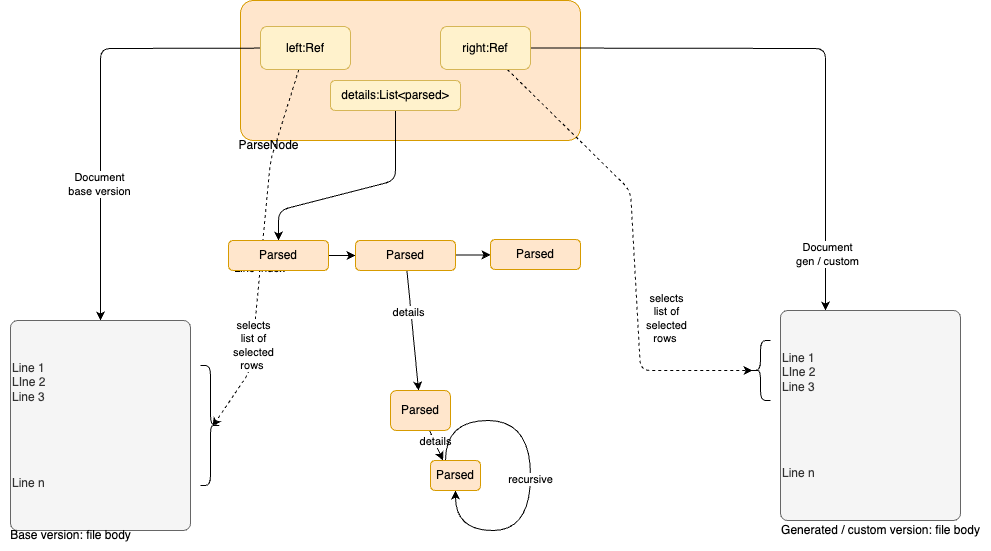

The diagram above was exported from draw.io. Its source (the exported page's mxGraphModel, read from the mxfile embedded in the PNG):
<mxGraphModel dx="1317" dy="747" grid="1" gridSize="10" guides="1" tooltips="1" connect="1" arrows="1" fold="1" page="1" pageScale="1" pageWidth="1169" pageHeight="827" background="#ffffff" math="0" shadow="0">
  <root>
    <mxCell id="0" />
    <mxCell id="1" parent="0" />
    <mxCell id="41" value="" style="rounded=1;whiteSpace=wrap;html=1;fillColor=#ffe6cc;strokeColor=#d79b00;arcSize=9;" parent="1" vertex="1">
      <mxGeometry x="280" y="240" width="340" height="140" as="geometry" />
    </mxCell>
    <mxCell id="54" style="edgeStyle=none;html=1;entryX=0.5;entryY=0;entryDx=0;entryDy=0;" parent="1" source="42" target="52" edge="1">
      <mxGeometry relative="1" as="geometry">
        <Array as="points">
          <mxPoint x="140" y="288" />
        </Array>
      </mxGeometry>
    </mxCell>
    <mxCell id="82" value="Document&lt;br&gt;base version" style="edgeLabel;html=1;align=center;verticalAlign=middle;resizable=0;points=[];" parent="54" vertex="1" connectable="0">
      <mxGeometry x="0.3709" y="-2" relative="1" as="geometry">
        <mxPoint as="offset" />
      </mxGeometry>
    </mxCell>
    <mxCell id="60" style="edgeStyle=none;html=1;entryX=0.4;entryY=0.508;entryDx=0;entryDy=0;dashed=1;entryPerimeter=0;" parent="1" source="42" target="87" edge="1">
      <mxGeometry relative="1" as="geometry">
        <Array as="points">
          <mxPoint x="310" y="400" />
          <mxPoint x="290" y="610" />
        </Array>
      </mxGeometry>
    </mxCell>
    <mxCell id="66" value="Line Index" style="edgeLabel;html=1;align=center;verticalAlign=middle;resizable=0;points=[];" parent="60" vertex="1" connectable="0">
      <mxGeometry x="0.0871" y="-1" relative="1" as="geometry">
        <mxPoint as="offset" />
      </mxGeometry>
    </mxCell>
    <mxCell id="83" value="selects&lt;br&gt;list of &lt;br&gt;selected&lt;br&gt;rows&amp;nbsp;" style="edgeLabel;html=1;align=center;verticalAlign=middle;resizable=0;points=[];" parent="60" vertex="1" connectable="0">
      <mxGeometry x="0.5052" relative="1" as="geometry">
        <mxPoint as="offset" />
      </mxGeometry>
    </mxCell>
    <mxCell id="42" value="left:Ref" style="rounded=1;whiteSpace=wrap;html=1;fillColor=#fff2cc;strokeColor=#d6b656;" parent="1" vertex="1">
      <mxGeometry x="300" y="266" width="90" height="43" as="geometry" />
    </mxCell>
    <mxCell id="55" style="edgeStyle=none;html=1;entryX=0.25;entryY=0;entryDx=0;entryDy=0;exitX=1;exitY=0.5;exitDx=0;exitDy=0;" parent="1" source="43" target="73" edge="1">
      <mxGeometry relative="1" as="geometry">
        <mxPoint x="690" y="270" as="sourcePoint" />
        <mxPoint x="810" y="605" as="targetPoint" />
        <Array as="points">
          <mxPoint x="865" y="288" />
        </Array>
      </mxGeometry>
    </mxCell>
    <mxCell id="81" value="Document&lt;br&gt;gen / custom" style="edgeLabel;html=1;align=center;verticalAlign=middle;resizable=0;points=[];" parent="55" vertex="1" connectable="0">
      <mxGeometry x="0.7975" y="1" relative="1" as="geometry">
        <mxPoint as="offset" />
      </mxGeometry>
    </mxCell>
    <mxCell id="56" style="edgeStyle=none;html=1;entryX=0.1;entryY=0.5;entryDx=0;entryDy=0;entryPerimeter=0;dashed=1;" parent="1" source="43" target="90" edge="1">
      <mxGeometry relative="1" as="geometry">
        <mxPoint x="810" y="682.5" as="targetPoint" />
        <Array as="points">
          <mxPoint x="670" y="430" />
          <mxPoint x="680" y="610" />
        </Array>
      </mxGeometry>
    </mxCell>
    <mxCell id="88" value="selects&lt;br style=&quot;border-color: var(--border-color);&quot;&gt;list of&lt;br style=&quot;border-color: var(--border-color);&quot;&gt;selected&lt;br style=&quot;border-color: var(--border-color);&quot;&gt;rows&amp;nbsp;" style="edgeLabel;html=1;align=center;verticalAlign=middle;resizable=0;points=[];" parent="56" vertex="1" connectable="0">
      <mxGeometry x="0.1779" y="2" relative="1" as="geometry">
        <mxPoint x="28" y="26" as="offset" />
      </mxGeometry>
    </mxCell>
    <mxCell id="43" value="right:Ref" style="rounded=1;whiteSpace=wrap;html=1;fillColor=#fff2cc;strokeColor=#d6b656;" parent="1" vertex="1">
      <mxGeometry x="480" y="266" width="90" height="43" as="geometry" />
    </mxCell>
    <mxCell id="44" value="ParseNode" style="text;html=1;align=center;verticalAlign=middle;resizable=0;points=[];autosize=1;strokeColor=none;fillColor=none;" parent="1" vertex="1">
      <mxGeometry x="268" y="370" width="80" height="30" as="geometry" />
    </mxCell>
    <mxCell id="47" style="edgeStyle=none;html=1;entryX=0.5;entryY=0;entryDx=0;entryDy=0;" parent="1" source="45" target="46" edge="1">
      <mxGeometry relative="1" as="geometry">
        <Array as="points">
          <mxPoint x="435" y="420" />
          <mxPoint x="318" y="450" />
        </Array>
      </mxGeometry>
    </mxCell>
    <mxCell id="45" value="details:List&amp;lt;parsed&amp;gt;" style="rounded=1;whiteSpace=wrap;html=1;fillColor=#fff2cc;strokeColor=#d6b656;" parent="1" vertex="1">
      <mxGeometry x="370" y="320" width="130" height="30" as="geometry" />
    </mxCell>
    <mxCell id="49" style="edgeStyle=none;html=1;entryX=0;entryY=0.5;entryDx=0;entryDy=0;" parent="1" source="46" target="48" edge="1">
      <mxGeometry relative="1" as="geometry">
        <mxPoint x="416" y="485" as="targetPoint" />
      </mxGeometry>
    </mxCell>
    <mxCell id="46" value="Parsed" style="rounded=1;whiteSpace=wrap;html=1;fillColor=#ffe6cc;strokeColor=#d79b00;" parent="1" vertex="1">
      <mxGeometry x="268" y="480" width="100" height="30" as="geometry" />
    </mxCell>
    <mxCell id="51" value="" style="edgeStyle=none;html=1;" parent="1" source="48" target="50" edge="1">
      <mxGeometry relative="1" as="geometry" />
    </mxCell>
    <mxCell id="76" style="edgeStyle=none;html=1;" parent="1" source="48" target="75" edge="1">
      <mxGeometry relative="1" as="geometry" />
    </mxCell>
    <mxCell id="79" value="details" style="edgeLabel;html=1;align=center;verticalAlign=middle;resizable=0;points=[];" parent="76" vertex="1" connectable="0">
      <mxGeometry x="-0.3241" y="-3" relative="1" as="geometry">
        <mxPoint as="offset" />
      </mxGeometry>
    </mxCell>
    <mxCell id="48" value="Parsed" style="rounded=1;whiteSpace=wrap;html=1;fillColor=#ffe6cc;strokeColor=#d79b00;" parent="1" vertex="1">
      <mxGeometry x="395" y="480" width="100" height="30" as="geometry" />
    </mxCell>
    <mxCell id="50" value="Parsed" style="rounded=1;whiteSpace=wrap;html=1;fillColor=#ffe6cc;strokeColor=#d79b00;" parent="1" vertex="1">
      <mxGeometry x="530" y="479" width="90" height="30" as="geometry" />
    </mxCell>
    <mxCell id="52" value="Line 1&lt;br&gt;LIne 2&lt;br&gt;Line 3&lt;br&gt;&lt;br&gt;&lt;br&gt;&lt;br&gt;&lt;br&gt;&lt;br&gt;Line n" style="rounded=1;whiteSpace=wrap;html=1;fillColor=#f5f5f5;fontColor=#333333;strokeColor=#666666;arcSize=4;align=left;" parent="1" vertex="1">
      <mxGeometry x="50" y="560" width="180" height="210" as="geometry" />
    </mxCell>
    <mxCell id="72" value="Base version: file body" style="text;html=1;align=center;verticalAlign=middle;resizable=0;points=[];autosize=1;strokeColor=none;fillColor=none;" parent="1" vertex="1">
      <mxGeometry x="40" y="760" width="140" height="30" as="geometry" />
    </mxCell>
    <mxCell id="73" value="Line 1&lt;br&gt;LIne 2&lt;br&gt;Line 3&lt;br&gt;&lt;br&gt;&lt;br&gt;&lt;br&gt;&lt;br&gt;&lt;br&gt;Line n" style="rounded=1;whiteSpace=wrap;html=1;fillColor=#f5f5f5;fontColor=#333333;strokeColor=#666666;arcSize=4;align=left;" parent="1" vertex="1">
      <mxGeometry x="820" y="550" width="180" height="210" as="geometry" />
    </mxCell>
    <mxCell id="74" value="Generated / custom version: file body" style="text;html=1;align=center;verticalAlign=middle;resizable=0;points=[];autosize=1;strokeColor=none;fillColor=none;" parent="1" vertex="1">
      <mxGeometry x="810" y="755" width="220" height="30" as="geometry" />
    </mxCell>
    <mxCell id="78" style="edgeStyle=none;html=1;entryX=0.25;entryY=0;entryDx=0;entryDy=0;" parent="1" source="75" target="77" edge="1">
      <mxGeometry relative="1" as="geometry" />
    </mxCell>
    <mxCell id="80" value="details" style="edgeLabel;html=1;align=center;verticalAlign=middle;resizable=0;points=[];" parent="78" vertex="1" connectable="0">
      <mxGeometry x="-0.3255" relative="1" as="geometry">
        <mxPoint x="1" as="offset" />
      </mxGeometry>
    </mxCell>
    <mxCell id="75" value="Parsed" style="rounded=1;whiteSpace=wrap;html=1;fillColor=#ffe6cc;strokeColor=#d79b00;" parent="1" vertex="1">
      <mxGeometry x="430" y="630" width="60" height="40" as="geometry" />
    </mxCell>
    <mxCell id="91" style="edgeStyle=orthogonalEdgeStyle;html=1;curved=1;entryX=0.5;entryY=1;entryDx=0;entryDy=0;" edge="1" parent="1" source="77" target="77">
      <mxGeometry relative="1" as="geometry">
        <mxPoint x="560" y="710" as="targetPoint" />
        <Array as="points">
          <mxPoint x="485" y="660" />
          <mxPoint x="570" y="660" />
          <mxPoint x="570" y="770" />
          <mxPoint x="495" y="770" />
        </Array>
      </mxGeometry>
    </mxCell>
    <mxCell id="92" value="recursive" style="edgeLabel;html=1;align=center;verticalAlign=middle;resizable=0;points=[];" vertex="1" connectable="0" parent="91">
      <mxGeometry x="0.0457" y="-1" relative="1" as="geometry">
        <mxPoint as="offset" />
      </mxGeometry>
    </mxCell>
    <mxCell id="77" value="Parsed" style="rounded=1;whiteSpace=wrap;html=1;fillColor=#ffe6cc;strokeColor=#d79b00;" parent="1" vertex="1">
      <mxGeometry x="470" y="700" width="50" height="30" as="geometry" />
    </mxCell>
    <mxCell id="87" value="" style="shape=curlyBracket;whiteSpace=wrap;html=1;rounded=1;flipH=1;labelPosition=right;verticalLabelPosition=middle;align=left;verticalAlign=middle;" parent="1" vertex="1">
      <mxGeometry x="240" y="605" width="20" height="120" as="geometry" />
    </mxCell>
    <mxCell id="90" value="" style="shape=curlyBracket;whiteSpace=wrap;html=1;rounded=1;labelPosition=left;verticalLabelPosition=middle;align=right;verticalAlign=middle;" parent="1" vertex="1">
      <mxGeometry x="790" y="580" width="20" height="60" as="geometry" />
    </mxCell>
  </root>
</mxGraphModel>